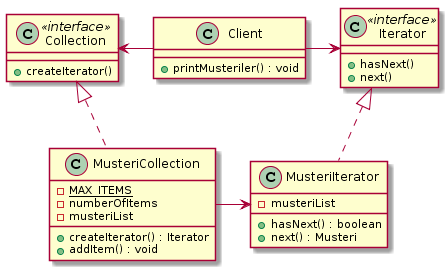

The diagram above was rendered by PlantUML. Its source (embedded in the PNG):
@startuml
class Collection <<interface>>
class Client
class Iterator <<interface>>
together {
class MusteriCollection
class MusteriIterator
}
 
Collection  : + createIterator()

Iterator : + hasNext()
Iterator : + next()

MusteriIterator : + hasNext() : boolean
MusteriIterator : + next() : Musteri
MusteriIterator : - musteriList

MusteriCollection : + createIterator() : Iterator
MusteriCollection : - {static}  MAX_ITEMS
MusteriCollection : - numberOfItems
MusteriCollection : - musteriList
MusteriCollection : + addItem() : void

Client : + printMusteriler() : void
Collection  <- Client 
Client -> Iterator
MusteriCollection -> MusteriIterator
Iterator <|.. MusteriIterator
Collection  <|.. MusteriCollection
@enduml